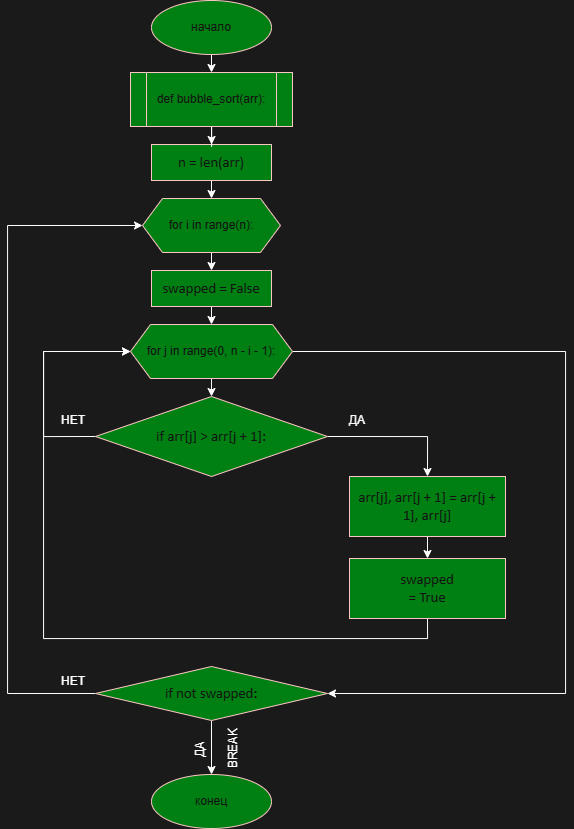

The diagram above was exported from draw.io. Its source (the exported page's mxGraphModel, read from the mxfile embedded in the PNG):
<mxGraphModel dx="1373" dy="865" grid="1" gridSize="18" guides="1" tooltips="1" connect="1" arrows="1" fold="1" page="1" pageScale="1" pageWidth="1600" pageHeight="900" background="light-dark(#FFFFFF,#1A1A1A)" math="0" shadow="0">
  <root>
    <mxCell id="i_25yqnI18O_77IcGrsh-0" />
    <mxCell id="i_25yqnI18O_77IcGrsh-1" parent="i_25yqnI18O_77IcGrsh-0" />
    <mxCell id="JC2hOWKbKxGTOa9CbWS--5" edge="1" parent="i_25yqnI18O_77IcGrsh-1" source="VEZAq9Uw6NYX2fUdKK2s-0" style="edgeStyle=orthogonalEdgeStyle;rounded=0;orthogonalLoop=1;jettySize=auto;html=1;exitX=0.5;exitY=1;exitDx=0;exitDy=0;entryX=0.5;entryY=0;entryDx=0;entryDy=0;" target="VEZAq9Uw6NYX2fUdKK2s-4">
      <mxGeometry relative="1" as="geometry" />
    </mxCell>
    <mxCell id="VEZAq9Uw6NYX2fUdKK2s-0" parent="i_25yqnI18O_77IcGrsh-1" style="ellipse;whiteSpace=wrap;html=1;strokeColor=#6F0000;align=center;verticalAlign=middle;fontFamily=Helvetica;fontSize=12;fontColor=#ffffff;fillColor=#00FF80;" value="начало" vertex="1">
      <mxGeometry height="54" width="120" x="360" y="54" as="geometry" />
    </mxCell>
    <mxCell id="VEZAq9Uw6NYX2fUdKK2s-1" parent="i_25yqnI18O_77IcGrsh-1" style="ellipse;whiteSpace=wrap;html=1;strokeColor=#6F0000;align=center;verticalAlign=middle;fontFamily=Helvetica;fontSize=12;fontColor=#ffffff;fillColor=#00FF80;" value="конец" vertex="1">
      <mxGeometry height="54" width="120" x="360" y="828" as="geometry" />
    </mxCell>
    <mxCell id="JC2hOWKbKxGTOa9CbWS--7" edge="1" parent="i_25yqnI18O_77IcGrsh-1" source="VEZAq9Uw6NYX2fUdKK2s-2" style="edgeStyle=orthogonalEdgeStyle;rounded=0;orthogonalLoop=1;jettySize=auto;html=1;exitX=0.5;exitY=1;exitDx=0;exitDy=0;entryX=0.5;entryY=0;entryDx=0;entryDy=0;" target="VEZAq9Uw6NYX2fUdKK2s-3">
      <mxGeometry relative="1" as="geometry" />
    </mxCell>
    <mxCell id="VEZAq9Uw6NYX2fUdKK2s-2" parent="i_25yqnI18O_77IcGrsh-1" style="rounded=0;whiteSpace=wrap;html=1;strokeColor=#6F0000;align=center;verticalAlign=middle;fontFamily=Helvetica;fontSize=12;fontColor=#ffffff;fillColor=#00FF80;" value="&lt;span lang=&quot;EN-US&quot; style=&quot;font-size:11.0pt;line-height:&amp;lt;br/&amp;gt;107%;font-family:&amp;quot;Calibri&amp;quot;,sans-serif;mso-ascii-theme-font:minor-latin;&amp;lt;br/&amp;gt;mso-fareast-font-family:Calibri;mso-fareast-theme-font:minor-latin;mso-hansi-theme-font:&amp;lt;br/&amp;gt;minor-latin;mso-bidi-font-family:&amp;quot;Times New Roman&amp;quot;;mso-bidi-theme-font:minor-bidi;&amp;lt;br/&amp;gt;mso-ansi-language:EN-US;mso-fareast-language:EN-US;mso-bidi-language:AR-SA&quot;&gt;n = len(arr)&lt;/span&gt;" vertex="1">
      <mxGeometry height="36" width="120" x="360" y="198" as="geometry" />
    </mxCell>
    <mxCell id="JC2hOWKbKxGTOa9CbWS--8" edge="1" parent="i_25yqnI18O_77IcGrsh-1" source="VEZAq9Uw6NYX2fUdKK2s-3" style="edgeStyle=orthogonalEdgeStyle;rounded=0;orthogonalLoop=1;jettySize=auto;html=1;exitX=0.5;exitY=1;exitDx=0;exitDy=0;entryX=0.5;entryY=0;entryDx=0;entryDy=0;" target="VEZAq9Uw6NYX2fUdKK2s-5">
      <mxGeometry relative="1" as="geometry" />
    </mxCell>
    <mxCell id="VEZAq9Uw6NYX2fUdKK2s-3" parent="i_25yqnI18O_77IcGrsh-1" style="shape=hexagon;perimeter=hexagonPerimeter2;whiteSpace=wrap;html=1;fixedSize=1;strokeColor=#6F0000;align=center;verticalAlign=middle;fontFamily=Helvetica;fontSize=12;fontColor=#ffffff;fillColor=#00FF80;" value="&lt;p class=&quot;MsoNormal&quot;&gt;&lt;span lang=&quot;EN-US&quot;&gt;for i in range(n):&lt;/span&gt;&lt;/p&gt;" vertex="1">
      <mxGeometry height="54" width="138" x="351" y="252" as="geometry" />
    </mxCell>
    <mxCell id="JC2hOWKbKxGTOa9CbWS--6" edge="1" parent="i_25yqnI18O_77IcGrsh-1" source="VEZAq9Uw6NYX2fUdKK2s-4" style="edgeStyle=orthogonalEdgeStyle;rounded=0;orthogonalLoop=1;jettySize=auto;html=1;exitX=0.5;exitY=1;exitDx=0;exitDy=0;" target="VEZAq9Uw6NYX2fUdKK2s-2">
      <mxGeometry relative="1" as="geometry" />
    </mxCell>
    <mxCell id="VEZAq9Uw6NYX2fUdKK2s-4" parent="i_25yqnI18O_77IcGrsh-1" style="shape=process;whiteSpace=wrap;html=1;backgroundOutline=1;strokeColor=#6F0000;align=center;verticalAlign=middle;fontFamily=Helvetica;fontSize=12;fontColor=#ffffff;fillColor=#00FF80;" value="&lt;p class=&quot;MsoNormal&quot;&gt;def bubble_sort(arr):&lt;/p&gt;" vertex="1">
      <mxGeometry height="54" width="162" x="339" y="126" as="geometry" />
    </mxCell>
    <mxCell id="JC2hOWKbKxGTOa9CbWS--9" edge="1" parent="i_25yqnI18O_77IcGrsh-1" source="VEZAq9Uw6NYX2fUdKK2s-5" style="edgeStyle=orthogonalEdgeStyle;rounded=0;orthogonalLoop=1;jettySize=auto;html=1;exitX=0.5;exitY=1;exitDx=0;exitDy=0;entryX=0.5;entryY=0;entryDx=0;entryDy=0;" target="JC2hOWKbKxGTOa9CbWS--1">
      <mxGeometry relative="1" as="geometry" />
    </mxCell>
    <mxCell id="VEZAq9Uw6NYX2fUdKK2s-5" parent="i_25yqnI18O_77IcGrsh-1" style="rounded=0;whiteSpace=wrap;html=1;strokeColor=#6F0000;align=center;verticalAlign=middle;fontFamily=Helvetica;fontSize=12;fontColor=#ffffff;fillColor=#00FF80;" value="&lt;span lang=&quot;EN-US&quot; style=&quot;font-size:11.0pt;line-height:&amp;lt;br/&amp;gt;107%;font-family:&amp;quot;Calibri&amp;quot;,sans-serif;mso-ascii-theme-font:minor-latin;&amp;lt;br/&amp;gt;mso-fareast-font-family:Calibri;mso-fareast-theme-font:minor-latin;mso-hansi-theme-font:&amp;lt;br/&amp;gt;minor-latin;mso-bidi-font-family:&amp;quot;Times New Roman&amp;quot;;mso-bidi-theme-font:minor-bidi;&amp;lt;br/&amp;gt;mso-ansi-language:EN-US;mso-fareast-language:EN-US;mso-bidi-language:AR-SA&quot;&gt;swapped = False&lt;/span&gt;" vertex="1">
      <mxGeometry height="36" width="120" x="360" y="324" as="geometry" />
    </mxCell>
    <mxCell id="ApXQg4KhPRCbJjH8UOkC-2" edge="1" parent="i_25yqnI18O_77IcGrsh-1" source="VEZAq9Uw6NYX2fUdKK2s-6" style="edgeStyle=orthogonalEdgeStyle;rounded=0;orthogonalLoop=1;jettySize=auto;html=1;exitX=0.5;exitY=1;exitDx=0;exitDy=0;entryX=0.5;entryY=0;entryDx=0;entryDy=0;" target="JC2hOWKbKxGTOa9CbWS--3">
      <mxGeometry relative="1" as="geometry" />
    </mxCell>
    <mxCell id="VEZAq9Uw6NYX2fUdKK2s-6" parent="i_25yqnI18O_77IcGrsh-1" style="rounded=0;whiteSpace=wrap;html=1;strokeColor=#6F0000;align=center;verticalAlign=middle;fontFamily=Helvetica;fontSize=12;fontColor=#ffffff;fillColor=#00FF80;" value="&lt;br&gt;&lt;span lang=&quot;EN-US&quot; style=&quot;font-size:11.0pt;line-height:&amp;lt;br/&amp;gt;107%;font-family:&amp;quot;Calibri&amp;quot;,sans-serif;mso-ascii-theme-font:minor-latin;&amp;lt;br/&amp;gt;mso-fareast-font-family:Calibri;mso-fareast-theme-font:minor-latin;mso-hansi-theme-font:&amp;lt;br/&amp;gt;minor-latin;mso-bidi-font-family:&amp;quot;Times New Roman&amp;quot;;mso-bidi-theme-font:minor-bidi;&amp;lt;br/&amp;gt;mso-ansi-language:EN-US;mso-fareast-language:EN-US;mso-bidi-language:AR-SA&quot;&gt;arr[j], arr[j + 1] = arr[j + 1], arr[j]&lt;/span&gt;&lt;div&gt;&lt;br&gt;&lt;/div&gt;" vertex="1">
      <mxGeometry height="60" width="156" x="558" y="530" as="geometry" />
    </mxCell>
    <mxCell id="ApXQg4KhPRCbJjH8UOkC-1" edge="1" parent="i_25yqnI18O_77IcGrsh-1" source="VEZAq9Uw6NYX2fUdKK2s-7" style="edgeStyle=orthogonalEdgeStyle;rounded=0;orthogonalLoop=1;jettySize=auto;html=1;exitX=1;exitY=0.5;exitDx=0;exitDy=0;entryX=0.5;entryY=0;entryDx=0;entryDy=0;" target="VEZAq9Uw6NYX2fUdKK2s-6">
      <mxGeometry relative="1" as="geometry" />
    </mxCell>
    <mxCell id="P2_EsYS29lYVL7vhx6Q9-2" edge="1" parent="i_25yqnI18O_77IcGrsh-1" source="VEZAq9Uw6NYX2fUdKK2s-7" style="edgeStyle=orthogonalEdgeStyle;rounded=0;orthogonalLoop=1;jettySize=auto;html=1;exitX=0;exitY=0.5;exitDx=0;exitDy=0;entryX=0;entryY=0.5;entryDx=0;entryDy=0;" target="JC2hOWKbKxGTOa9CbWS--1">
      <mxGeometry relative="1" as="geometry">
        <Array as="points">
          <mxPoint x="252" y="490" />
          <mxPoint x="252" y="405" />
        </Array>
      </mxGeometry>
    </mxCell>
    <mxCell id="VEZAq9Uw6NYX2fUdKK2s-7" parent="i_25yqnI18O_77IcGrsh-1" style="rhombus;whiteSpace=wrap;html=1;strokeColor=#6F0000;align=center;verticalAlign=middle;fontFamily=Helvetica;fontSize=12;fontColor=#ffffff;fillColor=#00FF80;" value="&lt;span lang=&quot;EN-US&quot; style=&quot;font-size:11.0pt;line-height:&amp;lt;br/&amp;gt;107%;font-family:&amp;quot;Calibri&amp;quot;,sans-serif;mso-ascii-theme-font:minor-latin;&amp;lt;br/&amp;gt;mso-fareast-font-family:Calibri;mso-fareast-theme-font:minor-latin;mso-hansi-theme-font:&amp;lt;br/&amp;gt;minor-latin;mso-bidi-font-family:&amp;quot;Times New Roman&amp;quot;;mso-bidi-theme-font:minor-bidi;&amp;lt;br/&amp;gt;mso-ansi-language:EN-US;mso-fareast-language:EN-US;mso-bidi-language:AR-SA&quot;&gt;if arr[j] &amp;gt; arr[j + 1]:&lt;/span&gt;" vertex="1">
      <mxGeometry height="80" width="232" x="304" y="450" as="geometry" />
    </mxCell>
    <mxCell id="ApXQg4KhPRCbJjH8UOkC-0" edge="1" parent="i_25yqnI18O_77IcGrsh-1" source="JC2hOWKbKxGTOa9CbWS--1" style="edgeStyle=orthogonalEdgeStyle;rounded=0;orthogonalLoop=1;jettySize=auto;html=1;exitX=0.5;exitY=1;exitDx=0;exitDy=0;entryX=0.5;entryY=0;entryDx=0;entryDy=0;" target="VEZAq9Uw6NYX2fUdKK2s-7">
      <mxGeometry relative="1" as="geometry" />
    </mxCell>
    <mxCell id="P2_EsYS29lYVL7vhx6Q9-3" edge="1" parent="i_25yqnI18O_77IcGrsh-1" source="JC2hOWKbKxGTOa9CbWS--1" style="edgeStyle=orthogonalEdgeStyle;rounded=0;orthogonalLoop=1;jettySize=auto;html=1;exitX=1;exitY=0.5;exitDx=0;exitDy=0;entryX=1;entryY=0.5;entryDx=0;entryDy=0;" target="JC2hOWKbKxGTOa9CbWS--4">
      <mxGeometry relative="1" as="geometry">
        <Array as="points">
          <mxPoint x="774" y="405" />
          <mxPoint x="774" y="747" />
        </Array>
      </mxGeometry>
    </mxCell>
    <mxCell id="JC2hOWKbKxGTOa9CbWS--1" parent="i_25yqnI18O_77IcGrsh-1" style="shape=hexagon;perimeter=hexagonPerimeter2;whiteSpace=wrap;html=1;fixedSize=1;strokeColor=#6F0000;align=center;verticalAlign=middle;fontFamily=Helvetica;fontSize=12;fontColor=#ffffff;fillColor=#00FF80;" value="&lt;p class=&quot;MsoNormal&quot;&gt;&lt;span lang=&quot;EN-US&quot;&gt;for j in range(0, n - i - 1):&lt;/span&gt;&lt;/p&gt;" vertex="1">
      <mxGeometry height="54" width="162" x="339" y="378" as="geometry" />
    </mxCell>
    <mxCell id="P2_EsYS29lYVL7vhx6Q9-0" edge="1" parent="i_25yqnI18O_77IcGrsh-1" source="JC2hOWKbKxGTOa9CbWS--3" style="edgeStyle=orthogonalEdgeStyle;rounded=0;orthogonalLoop=1;jettySize=auto;html=1;exitX=0.5;exitY=1;exitDx=0;exitDy=0;entryX=0;entryY=0.5;entryDx=0;entryDy=0;" target="JC2hOWKbKxGTOa9CbWS--1">
      <mxGeometry relative="1" as="geometry">
        <Array as="points">
          <mxPoint x="636" y="692" />
          <mxPoint x="252" y="692" />
          <mxPoint x="252" y="405" />
        </Array>
      </mxGeometry>
    </mxCell>
    <mxCell id="JC2hOWKbKxGTOa9CbWS--3" parent="i_25yqnI18O_77IcGrsh-1" style="rounded=0;whiteSpace=wrap;html=1;strokeColor=#6F0000;align=center;verticalAlign=middle;fontFamily=Helvetica;fontSize=12;fontColor=#ffffff;fillColor=#00FF80;" value="&lt;div&gt;&lt;span lang=&quot;EN-US&quot; style=&quot;font-size:11.0pt;line-height:&lt;br/&gt;107%;font-family:&amp;quot;Calibri&amp;quot;,sans-serif;mso-ascii-theme-font:minor-latin;&lt;br/&gt;mso-fareast-font-family:Calibri;mso-fareast-theme-font:minor-latin;mso-hansi-theme-font:&lt;br/&gt;minor-latin;mso-bidi-font-family:&amp;quot;Times New Roman&amp;quot;;mso-bidi-theme-font:minor-bidi;&lt;br/&gt;mso-ansi-language:EN-US;mso-fareast-language:EN-US;mso-bidi-language:AR-SA&quot;&gt;swapped&lt;br/&gt;= True&lt;/span&gt;&lt;/div&gt;" vertex="1">
      <mxGeometry height="60" width="156" x="558" y="612" as="geometry" />
    </mxCell>
    <mxCell id="P2_EsYS29lYVL7vhx6Q9-4" edge="1" parent="i_25yqnI18O_77IcGrsh-1" source="JC2hOWKbKxGTOa9CbWS--4" style="edgeStyle=orthogonalEdgeStyle;rounded=0;orthogonalLoop=1;jettySize=auto;html=1;exitX=0.5;exitY=1;exitDx=0;exitDy=0;entryX=0.5;entryY=0;entryDx=0;entryDy=0;" target="VEZAq9Uw6NYX2fUdKK2s-1">
      <mxGeometry relative="1" as="geometry" />
    </mxCell>
    <mxCell id="P2_EsYS29lYVL7vhx6Q9-15" edge="1" parent="i_25yqnI18O_77IcGrsh-1" source="JC2hOWKbKxGTOa9CbWS--4" style="edgeStyle=orthogonalEdgeStyle;rounded=0;orthogonalLoop=1;jettySize=auto;html=1;entryX=0;entryY=0.5;entryDx=0;entryDy=0;" target="VEZAq9Uw6NYX2fUdKK2s-3">
      <mxGeometry relative="1" as="geometry">
        <Array as="points">
          <mxPoint x="216" y="747" />
          <mxPoint x="216" y="279" />
        </Array>
      </mxGeometry>
    </mxCell>
    <mxCell id="JC2hOWKbKxGTOa9CbWS--4" parent="i_25yqnI18O_77IcGrsh-1" style="rhombus;whiteSpace=wrap;html=1;strokeColor=#6F0000;align=center;verticalAlign=middle;fontFamily=Helvetica;fontSize=12;fontColor=#ffffff;fillColor=#00FF80;" value="&lt;span lang=&quot;EN-US&quot; style=&quot;font-size:11.0pt;line-height:&amp;lt;br/&amp;gt;107%;font-family:&amp;quot;Calibri&amp;quot;,sans-serif;mso-ascii-theme-font:minor-latin;&amp;lt;br/&amp;gt;mso-fareast-font-family:Calibri;mso-fareast-theme-font:minor-latin;mso-hansi-theme-font:&amp;lt;br/&amp;gt;minor-latin;mso-bidi-font-family:&amp;quot;Times New Roman&amp;quot;;mso-bidi-theme-font:minor-bidi;&amp;lt;br/&amp;gt;mso-ansi-language:EN-US;mso-fareast-language:EN-US;mso-bidi-language:AR-SA&quot;&gt;if not swapped:&lt;/span&gt;" vertex="1">
      <mxGeometry height="54" width="232" x="304" y="720" as="geometry" />
    </mxCell>
    <mxCell id="P2_EsYS29lYVL7vhx6Q9-8" parent="i_25yqnI18O_77IcGrsh-1" style="text;html=1;whiteSpace=wrap;strokeColor=none;fillColor=none;align=center;verticalAlign=middle;rounded=0;" value="ДА" vertex="1">
      <mxGeometry height="47" width="60" x="536" y="450" as="geometry" />
    </mxCell>
    <mxCell id="P2_EsYS29lYVL7vhx6Q9-9" parent="i_25yqnI18O_77IcGrsh-1" style="text;html=1;whiteSpace=wrap;strokeColor=none;fillColor=none;align=center;verticalAlign=middle;rounded=0;" value="НЕТ" vertex="1">
      <mxGeometry height="47" width="60" x="252" y="450" as="geometry" />
    </mxCell>
    <mxCell id="P2_EsYS29lYVL7vhx6Q9-16" parent="i_25yqnI18O_77IcGrsh-1" style="text;html=1;whiteSpace=wrap;strokeColor=none;fillColor=none;align=center;verticalAlign=middle;rounded=0;rotation=-90;" value="BREAK" vertex="1">
      <mxGeometry height="30" width="81" x="400.5" y="787.5" as="geometry" />
    </mxCell>
    <mxCell id="P2_EsYS29lYVL7vhx6Q9-17" parent="i_25yqnI18O_77IcGrsh-1" style="text;html=1;whiteSpace=wrap;strokeColor=none;fillColor=none;align=center;verticalAlign=middle;rounded=0;rotation=-90;" value="ДА" vertex="1">
      <mxGeometry height="30" width="60" x="378" y="787.5" as="geometry" />
    </mxCell>
    <mxCell id="P2_EsYS29lYVL7vhx6Q9-18" parent="i_25yqnI18O_77IcGrsh-1" style="text;html=1;whiteSpace=wrap;strokeColor=none;fillColor=none;align=center;verticalAlign=middle;rounded=0;" value="НЕТ" vertex="1">
      <mxGeometry height="30" width="60" x="252" y="720" as="geometry" />
    </mxCell>
  </root>
</mxGraphModel>